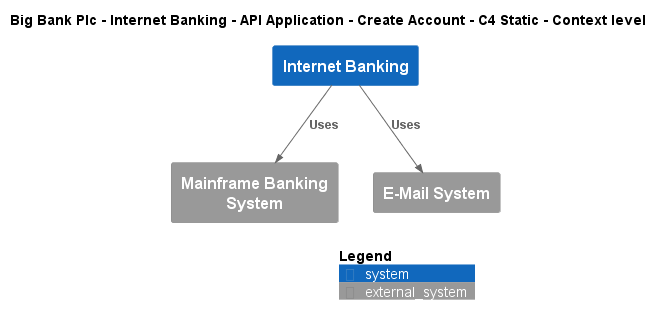

The diagram above was rendered by PlantUML. Its source (embedded in the PNG):
@startuml
!include ..\..\..\..\..\..\..\.c4s\C4_Context.puml

AddElementTag("c4interflow:lifecycle:new", $bgColor=green, $fontColor=#ffffff, $borderColor=green, $shadowing="False")
AddElementTag("c4interflow:lifecycle:changed", $bgColor=orange, $fontColor=#ffffff, $borderColor=orange, $shadowing="False")
AddElementTag("c4interflow:lifecycle:removed", $bgColor=red, $fontColor=#ffffff, $borderColor=red, $shadowing="False")

AddRelTag("c4interflow:lifecycle:new", $textColor=green, $lineColor=green)
AddRelTag("c4interflow:lifecycle:changed", $textColor=orange, $lineColor=orange)
AddRelTag("c4interflow:lifecycle:removed", $textColor=red, $lineColor=red)

SHOW_PERSON_PORTRAIT()
LAYOUT_TOP_DOWN()

skinparam linetype polyline

title Big Bank Plc - Internet Banking - API Application - Create Account - C4 Static - Context level

System(BigBankPlc.SoftwareSystems.InternetBanking, "Internet Banking", "")
System_Ext(BigBankPlc.SoftwareSystems.MainframeBankingSystem, "Mainframe Banking System", "")
System_Ext(BigBankPlc.SoftwareSystems.EMailSystem, "E-Mail System", "")

Rel(BigBankPlc.SoftwareSystems.InternetBanking, BigBankPlc.SoftwareSystems.MainframeBankingSystem, "Uses")
Rel(BigBankPlc.SoftwareSystems.InternetBanking, BigBankPlc.SoftwareSystems.EMailSystem, "Uses")


SHOW_LEGEND()
@enduml